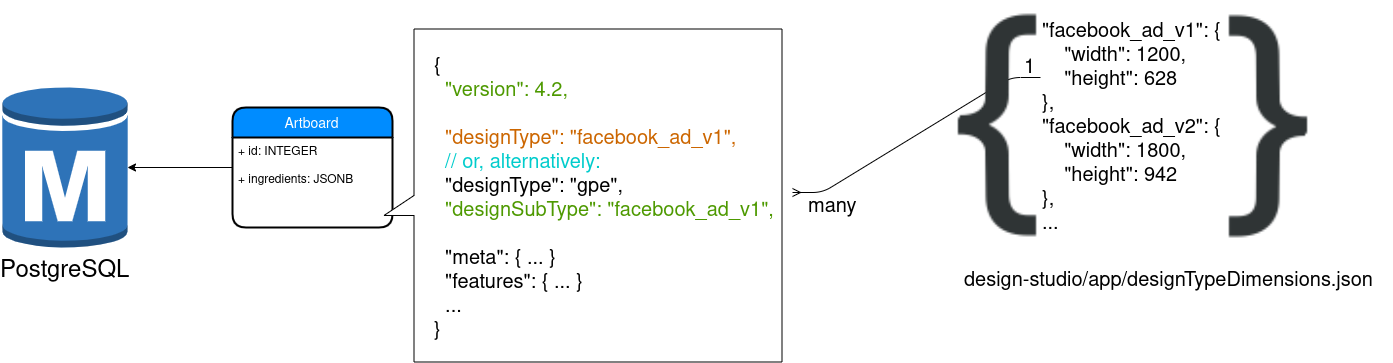

The diagram above was exported from draw.io. Its source (the exported page's mxGraphModel, read from the mxfile embedded in the PNG):
<mxGraphModel dx="1633" dy="944" grid="1" gridSize="10" guides="1" tooltips="1" connect="1" arrows="1" fold="1" page="1" pageScale="1" pageWidth="850" pageHeight="1100" background="#ffffff" math="0" shadow="0">
  <root>
    <mxCell id="0" />
    <mxCell id="1" parent="0" />
    <mxCell id="uF_xfbOyb7dCcGoqpkt4-2" style="edgeStyle=orthogonalEdgeStyle;rounded=0;orthogonalLoop=1;jettySize=auto;html=1;" parent="1" source="22_nopvpM7eUPaLkSy96-2" target="uF_xfbOyb7dCcGoqpkt4-1" edge="1">
      <mxGeometry relative="1" as="geometry" />
    </mxCell>
    <mxCell id="22_nopvpM7eUPaLkSy96-2" value="Artboard" style="swimlane;childLayout=stackLayout;horizontal=1;startSize=30;horizontalStack=0;fillColor=#008cff;fontColor=#FFFFFF;rounded=1;fontSize=14;fontStyle=0;strokeWidth=2;resizeParent=0;resizeLast=1;shadow=0;dashed=0;align=center;" parent="1" vertex="1">
      <mxGeometry x="300" y="220" width="160" height="120" as="geometry" />
    </mxCell>
    <mxCell id="22_nopvpM7eUPaLkSy96-3" value="+ id: INTEGER&#10;&#10;+ ingredients: JSONB" style="align=left;strokeColor=none;fillColor=none;spacingLeft=4;fontSize=12;verticalAlign=top;resizable=0;rotatable=0;part=1;" parent="22_nopvpM7eUPaLkSy96-2" vertex="1">
      <mxGeometry y="30" width="160" height="90" as="geometry" />
    </mxCell>
    <mxCell id="22_nopvpM7eUPaLkSy96-5" value="" style="shape=callout;whiteSpace=wrap;html=1;perimeter=calloutPerimeter;labelBackgroundColor=none;fontFamily=Lucida Console;fontSize=20;position2=0.56;rotation=90;" parent="1" vertex="1">
      <mxGeometry x="484" y="109" width="333" height="398" as="geometry" />
    </mxCell>
    <mxCell id="22_nopvpM7eUPaLkSy96-4" value="{&lt;br&gt;&lt;font color=&quot;#4d9900&quot;&gt;&amp;nbsp; &quot;version&quot;: 4.2,&lt;br&gt;&lt;/font&gt;&lt;br&gt;&lt;font color=&quot;#cc6600&quot;&gt;&amp;nbsp; &quot;designType&quot;: &quot;facebook_ad_v1&quot;,&lt;/font&gt;&lt;br&gt;&lt;font color=&quot;#00cccc&quot;&gt;&amp;nbsp; // or, alternatively:&lt;br&gt;&lt;/font&gt;&amp;nbsp; &quot;designType&quot;: &quot;gpe&quot;,&lt;br&gt;&lt;font color=&quot;#4d9900&quot;&gt;&amp;nbsp; &quot;designSubType&quot;: &quot;facebook_ad_v1&quot;,&lt;br&gt;&lt;br&gt;&lt;/font&gt;&amp;nbsp; &quot;meta&quot;: { ... }&lt;br&gt;&amp;nbsp; &quot;features&quot;: { ... }&lt;br&gt;&amp;nbsp; ...&lt;br&gt;}" style="text;resizable=0;points=[];autosize=1;align=left;verticalAlign=top;spacingTop=-4;fontFamily=Lucida Console;fontSize=20;labelBackgroundColor=none;html=1;" parent="1" vertex="1">
      <mxGeometry x="500" y="165" width="360" height="280" as="geometry" />
    </mxCell>
    <mxCell id="uF_xfbOyb7dCcGoqpkt4-1" value="&lt;font style=&quot;font-size: 24px&quot;&gt;PostgreSQL&lt;/font&gt;" style="outlineConnect=0;dashed=0;verticalLabelPosition=bottom;verticalAlign=top;align=center;html=1;shape=mxgraph.aws3.rds_db_instance;fillColor=#2E73B8;gradientColor=none;" parent="1" vertex="1">
      <mxGeometry x="70" y="197" width="125" height="166" as="geometry" />
    </mxCell>
    <mxCell id="NuMUVt5fqbAwCqlDEmjp-2" value="" style="edgeStyle=entityRelationEdgeStyle;fontSize=12;html=1;endArrow=ERmany;" edge="1" parent="1" source="NuMUVt5fqbAwCqlDEmjp-4" target="22_nopvpM7eUPaLkSy96-4">
      <mxGeometry width="100" height="100" relative="1" as="geometry">
        <mxPoint x="900" y="240" as="sourcePoint" />
        <mxPoint x="920" y="490" as="targetPoint" />
      </mxGeometry>
    </mxCell>
    <mxCell id="NuMUVt5fqbAwCqlDEmjp-12" value="many" style="text;html=1;resizable=0;points=[];align=center;verticalAlign=middle;labelBackgroundColor=#ffffff;fontSize=20;" vertex="1" connectable="0" parent="NuMUVt5fqbAwCqlDEmjp-2">
      <mxGeometry x="0.574" y="-4" relative="1" as="geometry">
        <mxPoint x="-13" y="31.5" as="offset" />
      </mxGeometry>
    </mxCell>
    <mxCell id="NuMUVt5fqbAwCqlDEmjp-6" value="" style="group" vertex="1" connectable="0" parent="1">
      <mxGeometry x="940" y="113" width="520" height="250" as="geometry" />
    </mxCell>
    <mxCell id="NuMUVt5fqbAwCqlDEmjp-3" value="" style="shape=image;html=1;verticalAlign=top;verticalLabelPosition=bottom;labelBackgroundColor=#ffffff;imageAspect=0;aspect=fixed;image=https://cdn4.iconfinder.com/data/icons/developer-set-3/128/sc1-128.png" vertex="1" parent="NuMUVt5fqbAwCqlDEmjp-6">
      <mxGeometry width="250" height="250" as="geometry" />
    </mxCell>
    <mxCell id="NuMUVt5fqbAwCqlDEmjp-4" value="&quot;facebook_ad_v1&quot;: {&lt;br style=&quot;font-size: 20px;&quot;&gt;&amp;nbsp; &amp;nbsp; &quot;width&quot;: 1200,&lt;br style=&quot;font-size: 20px;&quot;&gt;&amp;nbsp; &amp;nbsp; &quot;height&quot;: 628&lt;br style=&quot;font-size: 20px;&quot;&gt;},&lt;br style=&quot;font-size: 20px;&quot;&gt;&quot;facebook_ad_v2&quot;: {&lt;br style=&quot;font-size: 20px;&quot;&gt;&amp;nbsp; &amp;nbsp; &quot;width&quot;: 1800,&lt;br style=&quot;font-size: 20px;&quot;&gt;&amp;nbsp; &amp;nbsp; &quot;height&quot;: 942&lt;br style=&quot;font-size: 20px;&quot;&gt;},&lt;br style=&quot;font-size: 20px;&quot;&gt;..." style="text;html=1;resizable=0;points=[];autosize=1;align=left;verticalAlign=top;spacingTop=-4;fontSize=20;" vertex="1" parent="NuMUVt5fqbAwCqlDEmjp-6">
      <mxGeometry x="168" y="17" width="120" height="120" as="geometry" />
    </mxCell>
    <mxCell id="NuMUVt5fqbAwCqlDEmjp-5" value="" style="shape=image;html=1;verticalAlign=top;verticalLabelPosition=bottom;labelBackgroundColor=#ffffff;imageAspect=0;aspect=fixed;image=https://cdn4.iconfinder.com/data/icons/developer-set-3/128/sc1-128.png;rotation=-180;" vertex="1" parent="NuMUVt5fqbAwCqlDEmjp-6">
      <mxGeometry x="270" width="250" height="250" as="geometry" />
    </mxCell>
    <mxCell id="NuMUVt5fqbAwCqlDEmjp-13" value="1" style="text;html=1;resizable=0;points=[];autosize=1;align=left;verticalAlign=top;spacingTop=-4;fontSize=20;" vertex="1" parent="NuMUVt5fqbAwCqlDEmjp-6">
      <mxGeometry x="150" y="53" width="30" height="20" as="geometry" />
    </mxCell>
    <mxCell id="NuMUVt5fqbAwCqlDEmjp-7" value="design-studio/app/designTypeDimensions.json" style="text;html=1;resizable=0;points=[];autosize=1;align=left;verticalAlign=top;spacingTop=-4;fontSize=20;" vertex="1" parent="1">
      <mxGeometry x="1030" y="379" width="420" height="20" as="geometry" />
    </mxCell>
  </root>
</mxGraphModel>